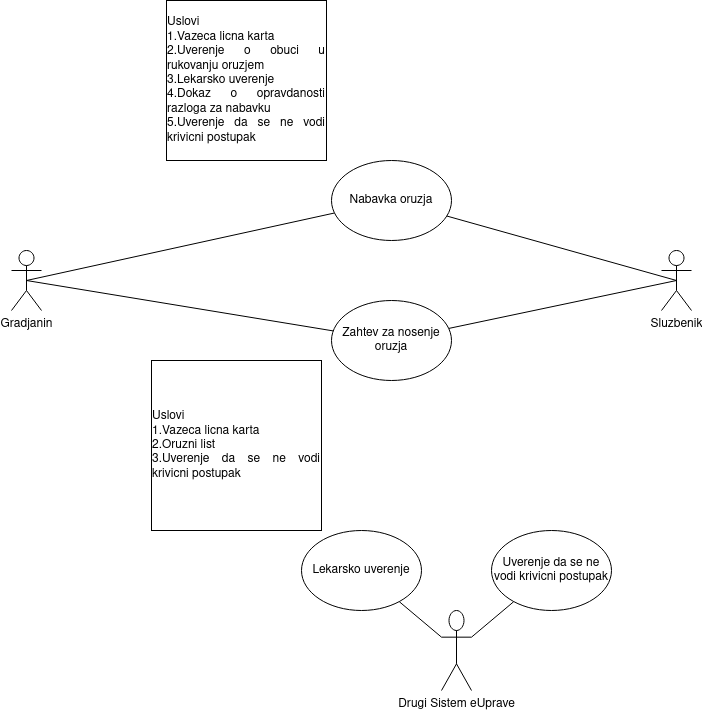

The diagram above was exported from draw.io. Its source (the exported page's mxGraphModel, read from the mxfile embedded in the PNG):
<mxGraphModel dx="1350" dy="752" grid="1" gridSize="10" guides="1" tooltips="1" connect="1" arrows="1" fold="1" page="1" pageScale="1" pageWidth="850" pageHeight="1100" math="0" shadow="0">
  <root>
    <mxCell id="0" />
    <mxCell id="1" parent="0" />
    <mxCell id="Cd4RUoc7YGltuRhF8QMk-1" value="Gradjanin" style="shape=umlActor;verticalLabelPosition=bottom;verticalAlign=top;html=1;outlineConnect=0;" vertex="1" parent="1">
      <mxGeometry x="70" y="280" width="30" height="60" as="geometry" />
    </mxCell>
    <mxCell id="Cd4RUoc7YGltuRhF8QMk-2" value="Nabavka oruzja" style="ellipse;whiteSpace=wrap;html=1;" vertex="1" parent="1">
      <mxGeometry x="390" y="190" width="120" height="80" as="geometry" />
    </mxCell>
    <mxCell id="Cd4RUoc7YGltuRhF8QMk-4" value="Zahtev za nosenje oruzja" style="ellipse;whiteSpace=wrap;html=1;" vertex="1" parent="1">
      <mxGeometry x="390" y="330" width="120" height="80" as="geometry" />
    </mxCell>
    <mxCell id="Cd4RUoc7YGltuRhF8QMk-5" value="&lt;div align=&quot;justify&quot;&gt;Uslovi&lt;/div&gt;&lt;div align=&quot;justify&quot;&gt; 1.Vazeca licna karta&lt;/div&gt;&lt;div align=&quot;justify&quot;&gt;2.Uverenje o obuci u rukovanju oruzjem&lt;/div&gt;&lt;div align=&quot;justify&quot;&gt;3.Lekarsko uverenje&lt;/div&gt;&lt;div align=&quot;justify&quot;&gt;4.Dokaz o opravdanosti razloga za nabavku&lt;/div&gt;&lt;div align=&quot;justify&quot;&gt;5.Uverenje da se ne vodi krivicni postupak&lt;/div&gt;" style="whiteSpace=wrap;html=1;aspect=fixed;" vertex="1" parent="1">
      <mxGeometry x="225" y="30" width="160" height="160" as="geometry" />
    </mxCell>
    <mxCell id="Cd4RUoc7YGltuRhF8QMk-7" value="&lt;div align=&quot;justify&quot;&gt;Uslovi&lt;/div&gt;&lt;div align=&quot;justify&quot;&gt;1.Vazeca licna karta&lt;/div&gt;&lt;div align=&quot;justify&quot;&gt;2.Oruzni list&lt;/div&gt;&lt;div align=&quot;justify&quot;&gt;3.Uverenje da se ne vodi krivicni postupak&lt;/div&gt;" style="whiteSpace=wrap;html=1;aspect=fixed;" vertex="1" parent="1">
      <mxGeometry x="210" y="390" width="170" height="170" as="geometry" />
    </mxCell>
    <mxCell id="Cd4RUoc7YGltuRhF8QMk-8" value="Drugi Sistem eUprave" style="shape=umlActor;verticalLabelPosition=bottom;verticalAlign=top;html=1;outlineConnect=0;" vertex="1" parent="1">
      <mxGeometry x="500" y="640" width="30" height="80" as="geometry" />
    </mxCell>
    <mxCell id="Cd4RUoc7YGltuRhF8QMk-11" value="Lekarsko uverenje" style="ellipse;whiteSpace=wrap;html=1;" vertex="1" parent="1">
      <mxGeometry x="360" y="560" width="120" height="80" as="geometry" />
    </mxCell>
    <mxCell id="Cd4RUoc7YGltuRhF8QMk-12" value="Uverenje da se ne vodi krivicni postupak" style="ellipse;whiteSpace=wrap;html=1;" vertex="1" parent="1">
      <mxGeometry x="550" y="560" width="120" height="80" as="geometry" />
    </mxCell>
    <mxCell id="Cd4RUoc7YGltuRhF8QMk-13" value="" style="endArrow=none;html=1;rounded=0;exitX=0;exitY=0.3333333333333333;exitDx=0;exitDy=0;exitPerimeter=0;" edge="1" parent="1" source="Cd4RUoc7YGltuRhF8QMk-8" target="Cd4RUoc7YGltuRhF8QMk-11">
      <mxGeometry width="50" height="50" relative="1" as="geometry">
        <mxPoint x="400" y="510" as="sourcePoint" />
        <mxPoint x="450" y="460" as="targetPoint" />
      </mxGeometry>
    </mxCell>
    <mxCell id="Cd4RUoc7YGltuRhF8QMk-14" value="" style="endArrow=none;html=1;rounded=0;exitX=1;exitY=0.3333333333333333;exitDx=0;exitDy=0;exitPerimeter=0;" edge="1" parent="1" source="Cd4RUoc7YGltuRhF8QMk-8" target="Cd4RUoc7YGltuRhF8QMk-12">
      <mxGeometry width="50" height="50" relative="1" as="geometry">
        <mxPoint x="530" y="740.4347826086957" as="sourcePoint" />
        <mxPoint x="457.3066635873488" y="645.6173872878462" as="targetPoint" />
      </mxGeometry>
    </mxCell>
    <mxCell id="Cd4RUoc7YGltuRhF8QMk-15" value="Sluzbenik" style="shape=umlActor;verticalLabelPosition=bottom;verticalAlign=top;html=1;outlineConnect=0;" vertex="1" parent="1">
      <mxGeometry x="720" y="280" width="30" height="60" as="geometry" />
    </mxCell>
    <mxCell id="Cd4RUoc7YGltuRhF8QMk-18" value="" style="endArrow=none;html=1;rounded=0;exitX=0.5;exitY=0.5;exitDx=0;exitDy=0;exitPerimeter=0;" edge="1" parent="1" source="Cd4RUoc7YGltuRhF8QMk-1" target="Cd4RUoc7YGltuRhF8QMk-2">
      <mxGeometry width="50" height="50" relative="1" as="geometry">
        <mxPoint x="400" y="500" as="sourcePoint" />
        <mxPoint x="450" y="450" as="targetPoint" />
      </mxGeometry>
    </mxCell>
    <mxCell id="Cd4RUoc7YGltuRhF8QMk-19" value="" style="endArrow=none;html=1;rounded=0;exitX=0.5;exitY=0.5;exitDx=0;exitDy=0;exitPerimeter=0;" edge="1" parent="1" source="Cd4RUoc7YGltuRhF8QMk-1" target="Cd4RUoc7YGltuRhF8QMk-4">
      <mxGeometry width="50" height="50" relative="1" as="geometry">
        <mxPoint x="110" y="316.7123287671234" as="sourcePoint" />
        <mxPoint x="403.0014038231577" y="252.49284299766396" as="targetPoint" />
      </mxGeometry>
    </mxCell>
    <mxCell id="Cd4RUoc7YGltuRhF8QMk-20" value="" style="endArrow=none;html=1;rounded=0;entryX=0.5;entryY=0.5;entryDx=0;entryDy=0;entryPerimeter=0;" edge="1" parent="1" source="Cd4RUoc7YGltuRhF8QMk-4" target="Cd4RUoc7YGltuRhF8QMk-15">
      <mxGeometry width="50" height="50" relative="1" as="geometry">
        <mxPoint x="530" y="370" as="sourcePoint" />
        <mxPoint x="580" y="320" as="targetPoint" />
      </mxGeometry>
    </mxCell>
    <mxCell id="Cd4RUoc7YGltuRhF8QMk-21" value="" style="endArrow=none;html=1;rounded=0;entryX=0.5;entryY=0.5;entryDx=0;entryDy=0;entryPerimeter=0;" edge="1" parent="1" source="Cd4RUoc7YGltuRhF8QMk-2" target="Cd4RUoc7YGltuRhF8QMk-15">
      <mxGeometry width="50" height="50" relative="1" as="geometry">
        <mxPoint x="570" y="250" as="sourcePoint" />
        <mxPoint x="620" y="200" as="targetPoint" />
      </mxGeometry>
    </mxCell>
  </root>
</mxGraphModel>